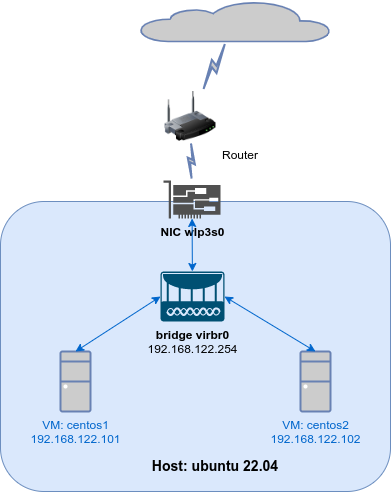

The diagram above was exported from draw.io. Its source (the exported page's mxGraphModel, read from the mxfile embedded in the PNG):
<mxGraphModel dx="822" dy="531" grid="1" gridSize="10" guides="1" tooltips="1" connect="1" arrows="1" fold="1" page="1" pageScale="1" pageWidth="850" pageHeight="1100" math="0" shadow="0">
  <root>
    <mxCell id="0" />
    <mxCell id="1" parent="0" />
    <mxCell id="B1QbQzMSI2QnjUCNU1dU-1" value="" style="html=1;outlineConnect=0;fillColor=#CCCCCC;strokeColor=#6881B3;gradientColor=none;gradientDirection=north;strokeWidth=2;shape=mxgraph.networks.cloud;fontColor=#ffffff;" vertex="1" parent="1">
      <mxGeometry x="360" y="80" width="190" height="40" as="geometry" />
    </mxCell>
    <mxCell id="B1QbQzMSI2QnjUCNU1dU-2" value="Router" style="image;html=1;image=img/lib/clip_art/networking/Wireless_Router_128x128.png;verticalAlign=top;align=left;horizontal=1;labelPosition=right;verticalLabelPosition=bottom;" vertex="1" parent="1">
      <mxGeometry x="380" y="170" width="60" height="50" as="geometry" />
    </mxCell>
    <mxCell id="B1QbQzMSI2QnjUCNU1dU-4" value="&lt;blockquote style=&quot;margin: 0 0 0 40px; border: none; padding: 0px;&quot;&gt;&lt;h3&gt;Host: ubuntu 22.04&lt;/h3&gt;&lt;/blockquote&gt;" style="rounded=1;whiteSpace=wrap;html=1;align=center;verticalAlign=bottom;fillColor=#dae8fc;strokeColor=#6c8ebf;" vertex="1" parent="1">
      <mxGeometry x="220" y="280" width="390" height="290" as="geometry" />
    </mxCell>
    <mxCell id="B1QbQzMSI2QnjUCNU1dU-3" value="&lt;b&gt;NIC&amp;nbsp;wlp3s0&lt;/b&gt;" style="sketch=0;pointerEvents=1;shadow=0;dashed=0;html=1;strokeColor=none;fillColor=#505050;labelPosition=center;verticalLabelPosition=bottom;verticalAlign=top;outlineConnect=0;align=center;shape=mxgraph.office.devices.nic;" vertex="1" parent="1">
      <mxGeometry x="383" y="259" width="57" height="38" as="geometry" />
    </mxCell>
    <mxCell id="B1QbQzMSI2QnjUCNU1dU-5" value="&lt;b&gt;bridge virbr0&lt;/b&gt;&lt;br&gt;192.168.122.254" style="sketch=0;points=[[0.015,0.015,0],[0.985,0.015,0],[0.985,0.985,0],[0.015,0.985,0],[0.25,0,0],[0.5,0,0],[0.75,0,0],[1,0.25,0],[1,0.5,0],[1,0.75,0],[0.75,1,0],[0.5,1,0],[0.25,1,0],[0,0.75,0],[0,0.5,0],[0,0.25,0]];verticalLabelPosition=bottom;html=1;verticalAlign=top;aspect=fixed;align=center;pointerEvents=1;shape=mxgraph.cisco19.wireless_bridge;fillColor=#005073;strokeColor=none;" vertex="1" parent="1">
      <mxGeometry x="380" y="350" width="64" height="50" as="geometry" />
    </mxCell>
    <mxCell id="B1QbQzMSI2QnjUCNU1dU-7" value="VM: centos1&lt;br&gt;192.168.122.101" style="fontColor=#0066CC;verticalAlign=top;verticalLabelPosition=bottom;labelPosition=center;align=center;html=1;outlineConnect=0;fillColor=#CCCCCC;strokeColor=#6881B3;gradientColor=none;gradientDirection=north;strokeWidth=2;shape=mxgraph.networks.desktop_pc;" vertex="1" parent="1">
      <mxGeometry x="280" y="430" width="30" height="60" as="geometry" />
    </mxCell>
    <mxCell id="B1QbQzMSI2QnjUCNU1dU-8" value="VM: centos2&lt;br style=&quot;border-color: var(--border-color);&quot;&gt;192.168.122.102" style="fontColor=#0066CC;verticalAlign=top;verticalLabelPosition=bottom;labelPosition=center;align=center;html=1;outlineConnect=0;fillColor=#CCCCCC;strokeColor=#6881B3;gradientColor=none;gradientDirection=north;strokeWidth=2;shape=mxgraph.networks.desktop_pc;" vertex="1" parent="1">
      <mxGeometry x="520" y="430" width="30" height="60" as="geometry" />
    </mxCell>
    <mxCell id="B1QbQzMSI2QnjUCNU1dU-9" value="" style="html=1;outlineConnect=0;fillColor=#CCCCCC;strokeColor=#6881B3;gradientColor=none;gradientDirection=north;strokeWidth=2;shape=mxgraph.networks.comm_link_edge;html=1;rounded=0;" edge="1" parent="1" source="B1QbQzMSI2QnjUCNU1dU-3" target="B1QbQzMSI2QnjUCNU1dU-2">
      <mxGeometry width="100" height="100" relative="1" as="geometry">
        <mxPoint x="350" y="420" as="sourcePoint" />
        <mxPoint x="450" y="320" as="targetPoint" />
      </mxGeometry>
    </mxCell>
    <mxCell id="B1QbQzMSI2QnjUCNU1dU-10" value="" style="html=1;outlineConnect=0;fillColor=#CCCCCC;strokeColor=#6881B3;gradientColor=none;gradientDirection=north;strokeWidth=2;shape=mxgraph.networks.comm_link_edge;html=1;rounded=0;" edge="1" parent="1" source="B1QbQzMSI2QnjUCNU1dU-2" target="B1QbQzMSI2QnjUCNU1dU-1">
      <mxGeometry width="100" height="100" relative="1" as="geometry">
        <mxPoint x="350" y="370" as="sourcePoint" />
        <mxPoint x="450" y="270" as="targetPoint" />
      </mxGeometry>
    </mxCell>
    <mxCell id="B1QbQzMSI2QnjUCNU1dU-11" value="" style="endArrow=classic;startArrow=classic;html=1;rounded=0;exitX=0.5;exitY=0;exitDx=0;exitDy=0;exitPerimeter=0;entryX=0;entryY=0.5;entryDx=0;entryDy=0;entryPerimeter=0;fontColor=#19F0FF;strokeColor=#0066CC;" edge="1" parent="1" source="B1QbQzMSI2QnjUCNU1dU-7" target="B1QbQzMSI2QnjUCNU1dU-5">
      <mxGeometry width="50" height="50" relative="1" as="geometry">
        <mxPoint x="350" y="380" as="sourcePoint" />
        <mxPoint x="400" y="330" as="targetPoint" />
      </mxGeometry>
    </mxCell>
    <mxCell id="B1QbQzMSI2QnjUCNU1dU-12" value="" style="endArrow=classic;startArrow=classic;html=1;rounded=0;exitX=0.5;exitY=0;exitDx=0;exitDy=0;exitPerimeter=0;entryX=1;entryY=0.5;entryDx=0;entryDy=0;entryPerimeter=0;fontColor=#19F0FF;strokeColor=#0066CC;" edge="1" parent="1" source="B1QbQzMSI2QnjUCNU1dU-8" target="B1QbQzMSI2QnjUCNU1dU-5">
      <mxGeometry width="50" height="50" relative="1" as="geometry">
        <mxPoint x="305" y="440" as="sourcePoint" />
        <mxPoint x="396" y="385" as="targetPoint" />
      </mxGeometry>
    </mxCell>
    <mxCell id="B1QbQzMSI2QnjUCNU1dU-13" value="" style="endArrow=classic;startArrow=classic;html=1;rounded=0;strokeColor=#0066CC;" edge="1" parent="1" source="B1QbQzMSI2QnjUCNU1dU-3" target="B1QbQzMSI2QnjUCNU1dU-5">
      <mxGeometry width="50" height="50" relative="1" as="geometry">
        <mxPoint x="305" y="440" as="sourcePoint" />
        <mxPoint x="396" y="385" as="targetPoint" />
      </mxGeometry>
    </mxCell>
  </root>
</mxGraphModel>